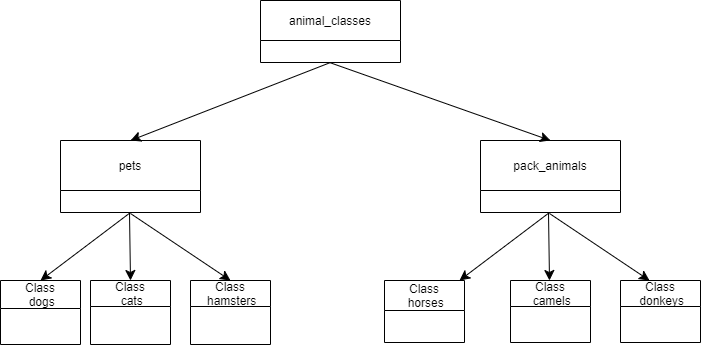

The diagram above was exported from draw.io. Its source (the exported page's mxGraphModel, read from the mxfile embedded in the PNG):
<mxGraphModel dx="712" dy="812" grid="0" gridSize="10" guides="1" tooltips="1" connect="1" arrows="1" fold="1" page="0" pageScale="1" pageWidth="827" pageHeight="1169" math="0" shadow="0">
  <root>
    <mxCell id="0" />
    <mxCell id="1" parent="0" />
    <mxCell id="fX8kSdaLMVLi7RoWcLNR-1" value="animal_classes" style="swimlane;fontStyle=0;childLayout=stackLayout;horizontal=1;startSize=40;fillColor=none;horizontalStack=0;resizeParent=1;resizeParentMax=0;resizeLast=0;collapsible=1;marginBottom=0;" parent="1" vertex="1">
      <mxGeometry x="290" y="50" width="140" height="62" as="geometry" />
    </mxCell>
    <mxCell id="fX8kSdaLMVLi7RoWcLNR-5" value="pets" style="swimlane;fontStyle=0;childLayout=stackLayout;horizontal=1;startSize=50;fillColor=none;horizontalStack=0;resizeParent=1;resizeParentMax=0;resizeLast=0;collapsible=1;marginBottom=0;" parent="1" vertex="1">
      <mxGeometry x="90" y="190" width="140" height="72" as="geometry">
        <mxRectangle x="90" y="190" width="65" height="50" as="alternateBounds" />
      </mxGeometry>
    </mxCell>
    <mxCell id="fX8kSdaLMVLi7RoWcLNR-9" value="pack_animals" style="swimlane;fontStyle=0;childLayout=stackLayout;horizontal=1;startSize=50;fillColor=none;horizontalStack=0;resizeParent=1;resizeParentMax=0;resizeLast=0;collapsible=1;marginBottom=0;" parent="1" vertex="1">
      <mxGeometry x="510" y="190" width="140" height="72" as="geometry">
        <mxRectangle x="510" y="190" width="103" height="50" as="alternateBounds" />
      </mxGeometry>
    </mxCell>
    <mxCell id="fX8kSdaLMVLi7RoWcLNR-15" value="Class&#10; dogs" style="swimlane;fontStyle=0;childLayout=stackLayout;horizontal=1;startSize=28;fillColor=none;horizontalStack=0;resizeParent=1;resizeParentMax=0;resizeLast=0;collapsible=1;marginBottom=0;" parent="1" vertex="1">
      <mxGeometry x="30" y="330" width="80" height="64" as="geometry" />
    </mxCell>
    <mxCell id="fX8kSdaLMVLi7RoWcLNR-19" value="Class&#10; cats" style="swimlane;fontStyle=0;childLayout=stackLayout;horizontal=1;startSize=26;fillColor=none;horizontalStack=0;resizeParent=1;resizeParentMax=0;resizeLast=0;collapsible=1;marginBottom=0;" parent="1" vertex="1">
      <mxGeometry x="120" y="330" width="80" height="64" as="geometry" />
    </mxCell>
    <mxCell id="fX8kSdaLMVLi7RoWcLNR-20" value="Class&#10; hamsters" style="swimlane;fontStyle=0;childLayout=stackLayout;horizontal=1;startSize=26;fillColor=none;horizontalStack=0;resizeParent=1;resizeParentMax=0;resizeLast=0;collapsible=1;marginBottom=0;" parent="1" vertex="1">
      <mxGeometry x="220" y="330" width="80" height="64" as="geometry" />
    </mxCell>
    <mxCell id="fX8kSdaLMVLi7RoWcLNR-21" value="Class&#10; camels" style="swimlane;fontStyle=0;childLayout=stackLayout;horizontal=1;startSize=26;fillColor=none;horizontalStack=0;resizeParent=1;resizeParentMax=0;resizeLast=0;collapsible=1;marginBottom=0;" parent="1" vertex="1">
      <mxGeometry x="540" y="330" width="80" height="62" as="geometry" />
    </mxCell>
    <mxCell id="fX8kSdaLMVLi7RoWcLNR-22" value="Class&#10; donkeys" style="swimlane;fontStyle=0;childLayout=stackLayout;horizontal=1;startSize=26;fillColor=none;horizontalStack=0;resizeParent=1;resizeParentMax=0;resizeLast=0;collapsible=1;marginBottom=0;" parent="1" vertex="1">
      <mxGeometry x="650" y="330" width="80" height="62" as="geometry" />
    </mxCell>
    <mxCell id="fX8kSdaLMVLi7RoWcLNR-23" value="Class&#10; horses" style="swimlane;fontStyle=0;childLayout=stackLayout;horizontal=1;startSize=30;fillColor=none;horizontalStack=0;resizeParent=1;resizeParentMax=0;resizeLast=0;collapsible=1;marginBottom=0;" parent="1" vertex="1">
      <mxGeometry x="414" y="330" width="80" height="62" as="geometry" />
    </mxCell>
    <mxCell id="ijp7qshv5mxkwh0O3w2m-1" value="" style="endArrow=classic;html=1;rounded=0;fontSize=12;startSize=8;endSize=8;exitX=0.5;exitY=1;exitDx=0;exitDy=0;entryX=0.5;entryY=0;entryDx=0;entryDy=0;" parent="1" source="fX8kSdaLMVLi7RoWcLNR-1" target="fX8kSdaLMVLi7RoWcLNR-5" edge="1">
      <mxGeometry width="50" height="50" relative="1" as="geometry">
        <mxPoint x="355" y="385" as="sourcePoint" />
        <mxPoint x="405" y="335" as="targetPoint" />
      </mxGeometry>
    </mxCell>
    <mxCell id="ijp7qshv5mxkwh0O3w2m-2" value="" style="endArrow=classic;html=1;rounded=0;fontSize=12;startSize=8;endSize=8;entryX=0.5;entryY=0;entryDx=0;entryDy=0;" parent="1" target="fX8kSdaLMVLi7RoWcLNR-9" edge="1">
      <mxGeometry width="50" height="50" relative="1" as="geometry">
        <mxPoint x="359" y="112" as="sourcePoint" />
        <mxPoint x="170" y="200" as="targetPoint" />
      </mxGeometry>
    </mxCell>
    <mxCell id="ijp7qshv5mxkwh0O3w2m-5" value="" style="endArrow=classic;html=1;rounded=0;fontSize=12;startSize=8;endSize=8;exitX=0.5;exitY=1;exitDx=0;exitDy=0;entryX=0.5;entryY=0;entryDx=0;entryDy=0;" parent="1" source="fX8kSdaLMVLi7RoWcLNR-5" target="fX8kSdaLMVLi7RoWcLNR-15" edge="1">
      <mxGeometry width="50" height="50" relative="1" as="geometry">
        <mxPoint x="370" y="122" as="sourcePoint" />
        <mxPoint x="170" y="200" as="targetPoint" />
      </mxGeometry>
    </mxCell>
    <mxCell id="ijp7qshv5mxkwh0O3w2m-6" value="" style="endArrow=classic;html=1;rounded=0;fontSize=12;startSize=8;endSize=8;entryX=0.5;entryY=0;entryDx=0;entryDy=0;" parent="1" target="fX8kSdaLMVLi7RoWcLNR-19" edge="1">
      <mxGeometry width="50" height="50" relative="1" as="geometry">
        <mxPoint x="159" y="262" as="sourcePoint" />
        <mxPoint x="80" y="340" as="targetPoint" />
      </mxGeometry>
    </mxCell>
    <mxCell id="ijp7qshv5mxkwh0O3w2m-7" value="" style="endArrow=classic;html=1;rounded=0;fontSize=12;startSize=8;endSize=8;entryX=0.5;entryY=0;entryDx=0;entryDy=0;" parent="1" target="fX8kSdaLMVLi7RoWcLNR-20" edge="1">
      <mxGeometry width="50" height="50" relative="1" as="geometry">
        <mxPoint x="160" y="263" as="sourcePoint" />
        <mxPoint x="90" y="350" as="targetPoint" />
      </mxGeometry>
    </mxCell>
    <mxCell id="ijp7qshv5mxkwh0O3w2m-8" value="" style="endArrow=classic;html=1;rounded=0;fontSize=12;startSize=8;endSize=8;exitX=0.5;exitY=1;exitDx=0;exitDy=0;entryX=0.5;entryY=0;entryDx=0;entryDy=0;" parent="1" edge="1">
      <mxGeometry width="50" height="50" relative="1" as="geometry">
        <mxPoint x="579" y="262" as="sourcePoint" />
        <mxPoint x="489" y="330" as="targetPoint" />
      </mxGeometry>
    </mxCell>
    <mxCell id="ijp7qshv5mxkwh0O3w2m-9" value="" style="endArrow=classic;html=1;rounded=0;fontSize=12;startSize=8;endSize=8;entryX=0.5;entryY=0;entryDx=0;entryDy=0;" parent="1" edge="1">
      <mxGeometry width="50" height="50" relative="1" as="geometry">
        <mxPoint x="578" y="262" as="sourcePoint" />
        <mxPoint x="579" y="330" as="targetPoint" />
      </mxGeometry>
    </mxCell>
    <mxCell id="ijp7qshv5mxkwh0O3w2m-10" value="" style="endArrow=classic;html=1;rounded=0;fontSize=12;startSize=8;endSize=8;entryX=0.5;entryY=0;entryDx=0;entryDy=0;" parent="1" edge="1">
      <mxGeometry width="50" height="50" relative="1" as="geometry">
        <mxPoint x="579" y="263" as="sourcePoint" />
        <mxPoint x="679" y="330" as="targetPoint" />
      </mxGeometry>
    </mxCell>
  </root>
</mxGraphModel>